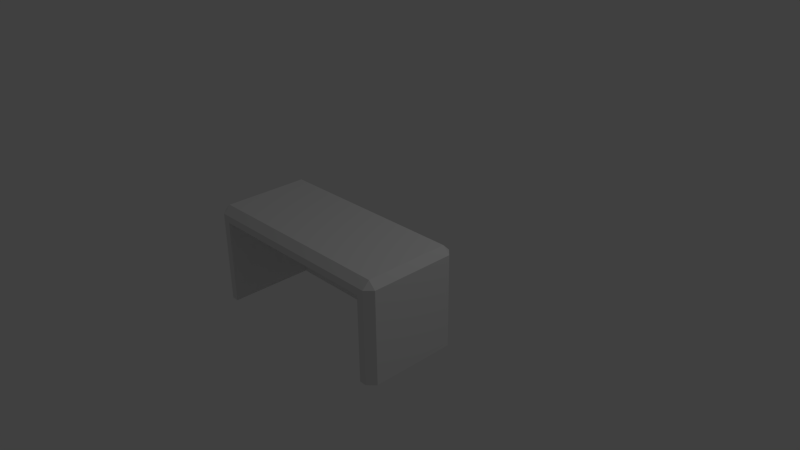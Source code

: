 # Source: shop-table.blend  (saved by Blender 2.76.0; exported with 4.5.12 LTS)
import bpy
from mathutils import Matrix  # noqa: F401  (used for matrix-valued properties, if any)

bpy.ops.wm.read_factory_settings(use_empty=True)
scene = bpy.context.scene
scene.name = 'Scene'

# ---- collections
col_collection_1 = bpy.data.collections.new('Collection 1'); scene.collection.children.link(col_collection_1)

# ---- world
world_world = bpy.data.worlds.new('World'); scene.world = world_world
world_world.color = (0.05088, 0.05088, 0.05088)
world_world.use_sun_shadow = False
world_world.sun_shadow_jitter_overblur = 0.0
world_world.cycles.sampling_method = 'MANUAL'
world_world.cycles.sample_map_resolution = 256

# ---- cameras
cam_camera = bpy.data.cameras.new('Camera')
cam_camera.clip_end = 100.0
cam_camera.lens = 35.0
cam_camera.sensor_width = 32.0
cam_camera.sensor_height = 18.0
cam_camera.ortho_scale = 7.314
cam_camera.dof.focus_distance = 0.0
cam_camera.dof.aperture_fstop = 128.0

# ---- lights
light_lamp = bpy.data.lights.new('Lamp', 'POINT')
light_lamp.transmission_factor = 0.0
light_lamp.cutoff_distance = 30.0
light_lamp.energy = 100.0
light_lamp.shadow_buffer_clip_start = 1.001
light_lamp.shadow_soft_size = 0.1
light_lamp.shadow_maximum_resolution = 0.006
light_lamp.use_absolute_resolution = True
light_lamp.cycles.use_multiple_importance_sampling = False

# ---- meshes
me_shop_desk = bpy.data.meshes.new('Shop Desk')
me_shop_desk.from_pydata([(-7.0, 3.0, 7.0), (-7.0, 3.5, 6.5), (-7.5, 3.0, 6.5), (-7.5, 3.0, 0.5), (-7.0, 3.5, 0.5), (-7.0, 3.0, 0.0), (7.0, 3.0, 7.0), (7.5, 3.0, 6.5), (7.0, 3.5, 6.5), (7.5, 3.0, 0.5), (7.0, 3.0, 0.0), (7.0, 3.5, 0.5), (7.5, -3.5, 0.5), (7.0, -3.5, 0.0), (7.0, -3.5, 7.0), (7.5, -3.5, 6.5), (-7.0, -3.5, 0.0), (-7.5, -3.5, 0.5), (-7.5, -3.5, 6.5), (-7.0, -3.5, 7.0), (6.5, -3.5, 7.0), (6.5, 2.5, 7.0), (-6.5, 2.5, 7.0), (-6.5, -3.5, 7.0), (6.5, -3.5, 1.0), (-6.5, -3.5, 1.0), (6.5, 2.5, 1.0), (-6.5, 2.5, 1.0)], [], [(0, 1, 2), (3, 4, 5), (6, 7, 8), (9, 10, 11), (26, 24, 20, 21), (17, 3, 5, 16), (15, 7, 6, 14), (25, 27, 22, 23), (7, 15, 12, 9), (27, 26, 21, 22), (5, 4, 11, 10), (18, 2, 3, 17), (16, 5, 10, 13), (19, 0, 2, 18), (13, 10, 9, 12), (9, 11, 8, 7), (27, 25, 24, 26), (13, 12, 15, 14, 20, 24, 25, 23, 19, 18, 17, 16), (1, 0, 6, 8), (1, 8, 11, 4), (4, 3, 2, 1), (0, 19, 23, 22, 21, 20, 14, 6)])
me_shop_desk.use_remesh_preserve_volume = False
me_shop_desk.use_remesh_preserve_attributes = False
me_shop_desk.use_mirror_vertex_groups = False
me_shop_desk.update()

# ---- objects
ob_shop_desk = bpy.data.objects.new('Shop Desk', me_shop_desk)
ob_lamp = bpy.data.objects.new('Lamp', light_lamp)
ob_camera = bpy.data.objects.new('Camera', cam_camera)

# ---- transforms, parenting, visibility, modifiers, constraints
ob_shop_desk.location = (0.0, 0.0, 0.0)
ob_shop_desk.rotation_euler = (1.571, 2.22e-16, 2.22e-16)
ob_shop_desk.scale = (0.1899, 0.1899, 0.1899)
ob_shop_desk.lineart.crease_threshold = 0.0
ob_lamp.location = (4.076, 1.005, 5.904)
ob_lamp.rotation_euler = (0.6503, 0.05522, 1.866)
ob_lamp.lock_rotations_4d = False
ob_lamp.empty_display_type = 'ARROWS'
ob_lamp.color = (0.0, 0.0, 0.0, 0.0)
ob_lamp.lineart.crease_threshold = 0.0
ob_camera.location = (7.481, -6.508, 5.344)
ob_camera.rotation_euler = (1.109, 0.01082, 0.8149)
ob_camera.lock_rotations_4d = False
ob_camera.empty_display_type = 'ARROWS'
ob_camera.color = (0.0, 0.0, 0.0, 0.0)
ob_camera.display_type = 'WIRE'
ob_camera.lineart.crease_threshold = 0.0

# ---- collection membership
col_collection_1.objects.link(ob_shop_desk)
col_collection_1.objects.link(ob_lamp)
col_collection_1.objects.link(ob_camera)

# ---- scene / render settings (as saved in the file)
scene.camera = ob_camera
scene.frame_start = 1; scene.frame_end = 250; scene.frame_set(1)
scene.render.engine = 'BLENDER_EEVEE_NEXT'
scene.render.resolution_percentage = 50
scene.render.dither_intensity = 0.0
scene.cycles.use_denoising = False
scene.cycles.samples = 10
scene.cycles.sampling_pattern = 'TABULATED_SOBOL'
scene.cycles.light_sampling_threshold = 0.0
scene.cycles.use_adaptive_sampling = False
scene.cycles.use_light_tree = False
scene.cycles.blur_glossy = 0.0
scene.cycles.pixel_filter_type = 'GAUSSIAN'
scene.cycles.sample_clamp_indirect = 0.0
scene.view_settings.view_transform = 'Standard'
bpy.context.view_layer.update()
